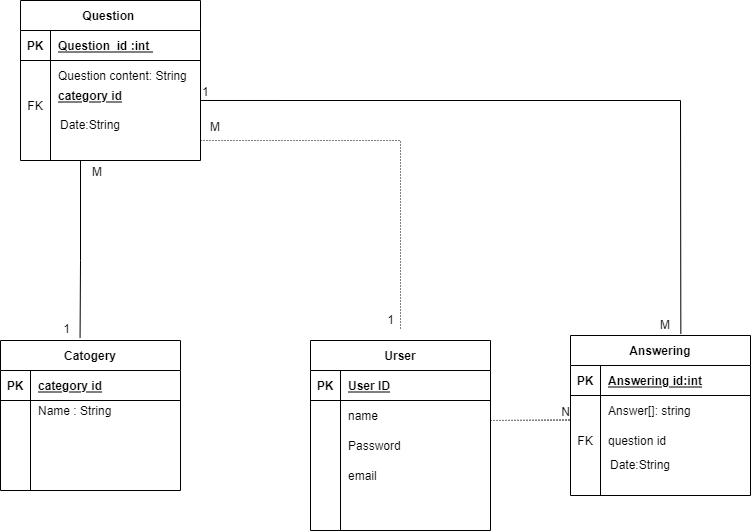

The diagram above was exported from draw.io. Its source (the exported page's mxGraphModel, read from the mxfile embedded in the PNG):
<mxGraphModel dx="1038" dy="547" grid="1" gridSize="10" guides="1" tooltips="1" connect="1" arrows="1" fold="1" page="1" pageScale="1" pageWidth="850" pageHeight="1100" math="0" shadow="0">
  <root>
    <mxCell id="0" />
    <mxCell id="1" parent="0" />
    <mxCell id="agYB1ULQ9b4Z-XDQlxQT-1" value="Question " style="shape=table;startSize=30;container=1;collapsible=1;childLayout=tableLayout;fixedRows=1;rowLines=0;fontStyle=1;align=center;resizeLast=1;" parent="1" vertex="1">
      <mxGeometry x="100" y="60" width="180" height="160" as="geometry" />
    </mxCell>
    <mxCell id="agYB1ULQ9b4Z-XDQlxQT-2" value="" style="shape=partialRectangle;collapsible=0;dropTarget=0;pointerEvents=0;fillColor=none;top=0;left=0;bottom=1;right=0;points=[[0,0.5],[1,0.5]];portConstraint=eastwest;" parent="agYB1ULQ9b4Z-XDQlxQT-1" vertex="1">
      <mxGeometry y="30" width="180" height="30" as="geometry" />
    </mxCell>
    <mxCell id="agYB1ULQ9b4Z-XDQlxQT-3" value="PK" style="shape=partialRectangle;connectable=0;fillColor=none;top=0;left=0;bottom=0;right=0;fontStyle=1;overflow=hidden;" parent="agYB1ULQ9b4Z-XDQlxQT-2" vertex="1">
      <mxGeometry width="30" height="30" as="geometry">
        <mxRectangle width="30" height="30" as="alternateBounds" />
      </mxGeometry>
    </mxCell>
    <mxCell id="agYB1ULQ9b4Z-XDQlxQT-4" value="Question  id :int " style="shape=partialRectangle;connectable=0;fillColor=none;top=0;left=0;bottom=0;right=0;align=left;spacingLeft=6;fontStyle=5;overflow=hidden;" parent="agYB1ULQ9b4Z-XDQlxQT-2" vertex="1">
      <mxGeometry x="30" width="150" height="30" as="geometry">
        <mxRectangle width="150" height="30" as="alternateBounds" />
      </mxGeometry>
    </mxCell>
    <mxCell id="agYB1ULQ9b4Z-XDQlxQT-5" value="" style="shape=partialRectangle;collapsible=0;dropTarget=0;pointerEvents=0;fillColor=none;top=0;left=0;bottom=0;right=0;points=[[0,0.5],[1,0.5]];portConstraint=eastwest;" parent="agYB1ULQ9b4Z-XDQlxQT-1" vertex="1">
      <mxGeometry y="60" width="180" height="30" as="geometry" />
    </mxCell>
    <mxCell id="agYB1ULQ9b4Z-XDQlxQT-6" value="" style="shape=partialRectangle;connectable=0;fillColor=none;top=0;left=0;bottom=0;right=0;editable=1;overflow=hidden;" parent="agYB1ULQ9b4Z-XDQlxQT-5" vertex="1">
      <mxGeometry width="30" height="30" as="geometry">
        <mxRectangle width="30" height="30" as="alternateBounds" />
      </mxGeometry>
    </mxCell>
    <mxCell id="agYB1ULQ9b4Z-XDQlxQT-7" value="Question content: String " style="shape=partialRectangle;connectable=0;fillColor=none;top=0;left=0;bottom=0;right=0;align=left;spacingLeft=6;overflow=hidden;" parent="agYB1ULQ9b4Z-XDQlxQT-5" vertex="1">
      <mxGeometry x="30" width="150" height="30" as="geometry">
        <mxRectangle width="150" height="30" as="alternateBounds" />
      </mxGeometry>
    </mxCell>
    <mxCell id="agYB1ULQ9b4Z-XDQlxQT-8" value="" style="shape=partialRectangle;collapsible=0;dropTarget=0;pointerEvents=0;fillColor=none;top=0;left=0;bottom=0;right=0;points=[[0,0.5],[1,0.5]];portConstraint=eastwest;" parent="agYB1ULQ9b4Z-XDQlxQT-1" vertex="1">
      <mxGeometry y="90" width="180" height="30" as="geometry" />
    </mxCell>
    <mxCell id="agYB1ULQ9b4Z-XDQlxQT-9" value="FK" style="shape=partialRectangle;connectable=0;fillColor=none;top=0;left=0;bottom=0;right=0;editable=1;overflow=hidden;" parent="agYB1ULQ9b4Z-XDQlxQT-8" vertex="1">
      <mxGeometry width="30" height="30" as="geometry">
        <mxRectangle width="30" height="30" as="alternateBounds" />
      </mxGeometry>
    </mxCell>
    <mxCell id="agYB1ULQ9b4Z-XDQlxQT-10" value="" style="shape=partialRectangle;connectable=0;fillColor=none;top=0;left=0;bottom=0;right=0;align=left;spacingLeft=6;overflow=hidden;" parent="agYB1ULQ9b4Z-XDQlxQT-8" vertex="1">
      <mxGeometry x="30" width="150" height="30" as="geometry">
        <mxRectangle width="150" height="30" as="alternateBounds" />
      </mxGeometry>
    </mxCell>
    <mxCell id="agYB1ULQ9b4Z-XDQlxQT-11" value="" style="shape=partialRectangle;collapsible=0;dropTarget=0;pointerEvents=0;fillColor=none;top=0;left=0;bottom=0;right=0;points=[[0,0.5],[1,0.5]];portConstraint=eastwest;" parent="agYB1ULQ9b4Z-XDQlxQT-1" vertex="1">
      <mxGeometry y="120" width="180" height="30" as="geometry" />
    </mxCell>
    <mxCell id="agYB1ULQ9b4Z-XDQlxQT-12" value="" style="shape=partialRectangle;connectable=0;fillColor=none;top=0;left=0;bottom=0;right=0;editable=1;overflow=hidden;" parent="agYB1ULQ9b4Z-XDQlxQT-11" vertex="1">
      <mxGeometry width="30" height="30" as="geometry">
        <mxRectangle width="30" height="30" as="alternateBounds" />
      </mxGeometry>
    </mxCell>
    <mxCell id="agYB1ULQ9b4Z-XDQlxQT-13" value="" style="shape=partialRectangle;connectable=0;fillColor=none;top=0;left=0;bottom=0;right=0;align=left;spacingLeft=6;overflow=hidden;" parent="agYB1ULQ9b4Z-XDQlxQT-11" vertex="1">
      <mxGeometry x="30" width="150" height="30" as="geometry">
        <mxRectangle width="150" height="30" as="alternateBounds" />
      </mxGeometry>
    </mxCell>
    <mxCell id="agYB1ULQ9b4Z-XDQlxQT-14" value="Answering" style="shape=table;startSize=30;container=1;collapsible=1;childLayout=tableLayout;fixedRows=1;rowLines=0;fontStyle=1;align=center;resizeLast=1;" parent="1" vertex="1">
      <mxGeometry x="650" y="395" width="180" height="160" as="geometry" />
    </mxCell>
    <mxCell id="agYB1ULQ9b4Z-XDQlxQT-15" value="" style="shape=partialRectangle;collapsible=0;dropTarget=0;pointerEvents=0;fillColor=none;top=0;left=0;bottom=1;right=0;points=[[0,0.5],[1,0.5]];portConstraint=eastwest;" parent="agYB1ULQ9b4Z-XDQlxQT-14" vertex="1">
      <mxGeometry y="30" width="180" height="30" as="geometry" />
    </mxCell>
    <mxCell id="agYB1ULQ9b4Z-XDQlxQT-16" value="PK" style="shape=partialRectangle;connectable=0;fillColor=none;top=0;left=0;bottom=0;right=0;fontStyle=1;overflow=hidden;" parent="agYB1ULQ9b4Z-XDQlxQT-15" vertex="1">
      <mxGeometry width="30" height="30" as="geometry">
        <mxRectangle width="30" height="30" as="alternateBounds" />
      </mxGeometry>
    </mxCell>
    <mxCell id="agYB1ULQ9b4Z-XDQlxQT-17" value="Answering id:int" style="shape=partialRectangle;connectable=0;fillColor=none;top=0;left=0;bottom=0;right=0;align=left;spacingLeft=6;fontStyle=5;overflow=hidden;" parent="agYB1ULQ9b4Z-XDQlxQT-15" vertex="1">
      <mxGeometry x="30" width="150" height="30" as="geometry">
        <mxRectangle width="150" height="30" as="alternateBounds" />
      </mxGeometry>
    </mxCell>
    <mxCell id="agYB1ULQ9b4Z-XDQlxQT-18" value="" style="shape=partialRectangle;collapsible=0;dropTarget=0;pointerEvents=0;fillColor=none;top=0;left=0;bottom=0;right=0;points=[[0,0.5],[1,0.5]];portConstraint=eastwest;" parent="agYB1ULQ9b4Z-XDQlxQT-14" vertex="1">
      <mxGeometry y="60" width="180" height="30" as="geometry" />
    </mxCell>
    <mxCell id="agYB1ULQ9b4Z-XDQlxQT-19" value="" style="shape=partialRectangle;connectable=0;fillColor=none;top=0;left=0;bottom=0;right=0;editable=1;overflow=hidden;" parent="agYB1ULQ9b4Z-XDQlxQT-18" vertex="1">
      <mxGeometry width="30" height="30" as="geometry">
        <mxRectangle width="30" height="30" as="alternateBounds" />
      </mxGeometry>
    </mxCell>
    <mxCell id="agYB1ULQ9b4Z-XDQlxQT-20" value="Answer[]: string " style="shape=partialRectangle;connectable=0;fillColor=none;top=0;left=0;bottom=0;right=0;align=left;spacingLeft=6;overflow=hidden;" parent="agYB1ULQ9b4Z-XDQlxQT-18" vertex="1">
      <mxGeometry x="30" width="150" height="30" as="geometry">
        <mxRectangle width="150" height="30" as="alternateBounds" />
      </mxGeometry>
    </mxCell>
    <mxCell id="agYB1ULQ9b4Z-XDQlxQT-21" value="" style="shape=partialRectangle;collapsible=0;dropTarget=0;pointerEvents=0;fillColor=none;top=0;left=0;bottom=0;right=0;points=[[0,0.5],[1,0.5]];portConstraint=eastwest;" parent="agYB1ULQ9b4Z-XDQlxQT-14" vertex="1">
      <mxGeometry y="90" width="180" height="30" as="geometry" />
    </mxCell>
    <mxCell id="agYB1ULQ9b4Z-XDQlxQT-22" value="FK" style="shape=partialRectangle;connectable=0;fillColor=none;top=0;left=0;bottom=0;right=0;editable=1;overflow=hidden;" parent="agYB1ULQ9b4Z-XDQlxQT-21" vertex="1">
      <mxGeometry width="30" height="30" as="geometry">
        <mxRectangle width="30" height="30" as="alternateBounds" />
      </mxGeometry>
    </mxCell>
    <mxCell id="agYB1ULQ9b4Z-XDQlxQT-23" value="question id " style="shape=partialRectangle;connectable=0;fillColor=none;top=0;left=0;bottom=0;right=0;align=left;spacingLeft=6;overflow=hidden;" parent="agYB1ULQ9b4Z-XDQlxQT-21" vertex="1">
      <mxGeometry x="30" width="150" height="30" as="geometry">
        <mxRectangle width="150" height="30" as="alternateBounds" />
      </mxGeometry>
    </mxCell>
    <mxCell id="agYB1ULQ9b4Z-XDQlxQT-24" value="" style="shape=partialRectangle;collapsible=0;dropTarget=0;pointerEvents=0;fillColor=none;top=0;left=0;bottom=0;right=0;points=[[0,0.5],[1,0.5]];portConstraint=eastwest;" parent="agYB1ULQ9b4Z-XDQlxQT-14" vertex="1">
      <mxGeometry y="120" width="180" height="30" as="geometry" />
    </mxCell>
    <mxCell id="agYB1ULQ9b4Z-XDQlxQT-25" value="" style="shape=partialRectangle;connectable=0;fillColor=none;top=0;left=0;bottom=0;right=0;editable=1;overflow=hidden;" parent="agYB1ULQ9b4Z-XDQlxQT-24" vertex="1">
      <mxGeometry width="30" height="30" as="geometry">
        <mxRectangle width="30" height="30" as="alternateBounds" />
      </mxGeometry>
    </mxCell>
    <mxCell id="agYB1ULQ9b4Z-XDQlxQT-26" value="" style="shape=partialRectangle;connectable=0;fillColor=none;top=0;left=0;bottom=0;right=0;align=left;spacingLeft=6;overflow=hidden;" parent="agYB1ULQ9b4Z-XDQlxQT-24" vertex="1">
      <mxGeometry x="30" width="150" height="30" as="geometry">
        <mxRectangle width="150" height="30" as="alternateBounds" />
      </mxGeometry>
    </mxCell>
    <mxCell id="agYB1ULQ9b4Z-XDQlxQT-27" value="&#10;&#10;Catogery&#10;&#10;" style="shape=table;startSize=30;container=1;collapsible=1;childLayout=tableLayout;fixedRows=1;rowLines=0;fontStyle=1;align=center;resizeLast=1;" parent="1" vertex="1">
      <mxGeometry x="80" y="400" width="180" height="150" as="geometry" />
    </mxCell>
    <mxCell id="agYB1ULQ9b4Z-XDQlxQT-28" value="" style="shape=partialRectangle;collapsible=0;dropTarget=0;pointerEvents=0;fillColor=none;top=0;left=0;bottom=1;right=0;points=[[0,0.5],[1,0.5]];portConstraint=eastwest;" parent="agYB1ULQ9b4Z-XDQlxQT-27" vertex="1">
      <mxGeometry y="30" width="180" height="30" as="geometry" />
    </mxCell>
    <mxCell id="agYB1ULQ9b4Z-XDQlxQT-29" value="PK" style="shape=partialRectangle;connectable=0;fillColor=none;top=0;left=0;bottom=0;right=0;fontStyle=1;overflow=hidden;" parent="agYB1ULQ9b4Z-XDQlxQT-28" vertex="1">
      <mxGeometry width="30" height="30" as="geometry">
        <mxRectangle width="30" height="30" as="alternateBounds" />
      </mxGeometry>
    </mxCell>
    <mxCell id="agYB1ULQ9b4Z-XDQlxQT-30" value="category id" style="shape=partialRectangle;connectable=0;fillColor=none;top=0;left=0;bottom=0;right=0;align=left;spacingLeft=6;fontStyle=5;overflow=hidden;" parent="agYB1ULQ9b4Z-XDQlxQT-28" vertex="1">
      <mxGeometry x="30" width="150" height="30" as="geometry">
        <mxRectangle width="150" height="30" as="alternateBounds" />
      </mxGeometry>
    </mxCell>
    <mxCell id="agYB1ULQ9b4Z-XDQlxQT-31" value="" style="shape=partialRectangle;collapsible=0;dropTarget=0;pointerEvents=0;fillColor=none;top=0;left=0;bottom=0;right=0;points=[[0,0.5],[1,0.5]];portConstraint=eastwest;" parent="agYB1ULQ9b4Z-XDQlxQT-27" vertex="1">
      <mxGeometry y="60" width="180" height="20" as="geometry" />
    </mxCell>
    <mxCell id="agYB1ULQ9b4Z-XDQlxQT-32" value="" style="shape=partialRectangle;connectable=0;fillColor=none;top=0;left=0;bottom=0;right=0;editable=1;overflow=hidden;" parent="agYB1ULQ9b4Z-XDQlxQT-31" vertex="1">
      <mxGeometry width="30" height="20" as="geometry">
        <mxRectangle width="30" height="20" as="alternateBounds" />
      </mxGeometry>
    </mxCell>
    <mxCell id="agYB1ULQ9b4Z-XDQlxQT-33" value="Name : String " style="shape=partialRectangle;connectable=0;fillColor=none;top=0;left=0;bottom=0;right=0;align=left;spacingLeft=6;overflow=hidden;" parent="agYB1ULQ9b4Z-XDQlxQT-31" vertex="1">
      <mxGeometry x="30" width="150" height="20" as="geometry">
        <mxRectangle width="150" height="20" as="alternateBounds" />
      </mxGeometry>
    </mxCell>
    <mxCell id="agYB1ULQ9b4Z-XDQlxQT-34" value="" style="shape=partialRectangle;collapsible=0;dropTarget=0;pointerEvents=0;fillColor=none;top=0;left=0;bottom=0;right=0;points=[[0,0.5],[1,0.5]];portConstraint=eastwest;" parent="agYB1ULQ9b4Z-XDQlxQT-27" vertex="1">
      <mxGeometry y="80" width="180" height="30" as="geometry" />
    </mxCell>
    <mxCell id="agYB1ULQ9b4Z-XDQlxQT-35" value="" style="shape=partialRectangle;connectable=0;fillColor=none;top=0;left=0;bottom=0;right=0;editable=1;overflow=hidden;" parent="agYB1ULQ9b4Z-XDQlxQT-34" vertex="1">
      <mxGeometry width="30" height="30" as="geometry">
        <mxRectangle width="30" height="30" as="alternateBounds" />
      </mxGeometry>
    </mxCell>
    <mxCell id="agYB1ULQ9b4Z-XDQlxQT-36" value="" style="shape=partialRectangle;connectable=0;fillColor=none;top=0;left=0;bottom=0;right=0;align=left;spacingLeft=6;overflow=hidden;" parent="agYB1ULQ9b4Z-XDQlxQT-34" vertex="1">
      <mxGeometry x="30" width="150" height="30" as="geometry">
        <mxRectangle width="150" height="30" as="alternateBounds" />
      </mxGeometry>
    </mxCell>
    <mxCell id="agYB1ULQ9b4Z-XDQlxQT-37" value="" style="shape=partialRectangle;collapsible=0;dropTarget=0;pointerEvents=0;fillColor=none;top=0;left=0;bottom=0;right=0;points=[[0,0.5],[1,0.5]];portConstraint=eastwest;" parent="agYB1ULQ9b4Z-XDQlxQT-27" vertex="1">
      <mxGeometry y="110" width="180" height="30" as="geometry" />
    </mxCell>
    <mxCell id="agYB1ULQ9b4Z-XDQlxQT-38" value="" style="shape=partialRectangle;connectable=0;fillColor=none;top=0;left=0;bottom=0;right=0;editable=1;overflow=hidden;" parent="agYB1ULQ9b4Z-XDQlxQT-37" vertex="1">
      <mxGeometry width="30" height="30" as="geometry">
        <mxRectangle width="30" height="30" as="alternateBounds" />
      </mxGeometry>
    </mxCell>
    <mxCell id="agYB1ULQ9b4Z-XDQlxQT-39" value="" style="shape=partialRectangle;connectable=0;fillColor=none;top=0;left=0;bottom=0;right=0;align=left;spacingLeft=6;overflow=hidden;" parent="agYB1ULQ9b4Z-XDQlxQT-37" vertex="1">
      <mxGeometry x="30" width="150" height="30" as="geometry">
        <mxRectangle width="150" height="30" as="alternateBounds" />
      </mxGeometry>
    </mxCell>
    <mxCell id="agYB1ULQ9b4Z-XDQlxQT-66" value="" style="endArrow=none;html=1;rounded=0;entryX=0.442;entryY=-0.017;entryDx=0;entryDy=0;entryPerimeter=0;" parent="1" target="agYB1ULQ9b4Z-XDQlxQT-27" edge="1">
      <mxGeometry relative="1" as="geometry">
        <mxPoint x="160" y="220" as="sourcePoint" />
        <mxPoint x="160" y="390" as="targetPoint" />
        <Array as="points">
          <mxPoint x="160" y="320" />
        </Array>
      </mxGeometry>
    </mxCell>
    <mxCell id="agYB1ULQ9b4Z-XDQlxQT-67" value="M" style="resizable=0;html=1;align=left;verticalAlign=bottom;" parent="agYB1ULQ9b4Z-XDQlxQT-66" connectable="0" vertex="1">
      <mxGeometry x="-1" relative="1" as="geometry">
        <mxPoint x="10" y="20" as="offset" />
      </mxGeometry>
    </mxCell>
    <mxCell id="agYB1ULQ9b4Z-XDQlxQT-68" value="1" style="resizable=0;html=1;align=right;verticalAlign=bottom;" parent="agYB1ULQ9b4Z-XDQlxQT-66" connectable="0" vertex="1">
      <mxGeometry x="1" relative="1" as="geometry">
        <mxPoint x="-10" as="offset" />
      </mxGeometry>
    </mxCell>
    <mxCell id="agYB1ULQ9b4Z-XDQlxQT-69" value="" style="endArrow=none;html=1;rounded=0;entryX=0.613;entryY=-0.01;entryDx=0;entryDy=0;entryPerimeter=0;exitX=1;exitY=0.333;exitDx=0;exitDy=0;exitPerimeter=0;" parent="1" source="agYB1ULQ9b4Z-XDQlxQT-8" target="agYB1ULQ9b4Z-XDQlxQT-14" edge="1">
      <mxGeometry relative="1" as="geometry">
        <mxPoint x="280" y="170" as="sourcePoint" />
        <mxPoint x="440" y="170" as="targetPoint" />
        <Array as="points">
          <mxPoint x="760" y="160" />
        </Array>
      </mxGeometry>
    </mxCell>
    <mxCell id="agYB1ULQ9b4Z-XDQlxQT-70" value="1" style="resizable=0;html=1;align=left;verticalAlign=bottom;" parent="agYB1ULQ9b4Z-XDQlxQT-69" connectable="0" vertex="1">
      <mxGeometry x="-1" relative="1" as="geometry" />
    </mxCell>
    <mxCell id="agYB1ULQ9b4Z-XDQlxQT-71" value="M" style="resizable=0;html=1;align=right;verticalAlign=bottom;" parent="agYB1ULQ9b4Z-XDQlxQT-69" connectable="0" vertex="1">
      <mxGeometry x="1" relative="1" as="geometry">
        <mxPoint x="-10" as="offset" />
      </mxGeometry>
    </mxCell>
    <mxCell id="agYB1ULQ9b4Z-XDQlxQT-73" value="Urser" style="shape=table;startSize=30;container=1;collapsible=1;childLayout=tableLayout;fixedRows=1;rowLines=0;fontStyle=1;align=center;resizeLast=1;" parent="1" vertex="1">
      <mxGeometry x="390" y="400" width="180" height="190" as="geometry" />
    </mxCell>
    <mxCell id="agYB1ULQ9b4Z-XDQlxQT-74" value="" style="shape=partialRectangle;collapsible=0;dropTarget=0;pointerEvents=0;fillColor=none;top=0;left=0;bottom=1;right=0;points=[[0,0.5],[1,0.5]];portConstraint=eastwest;" parent="agYB1ULQ9b4Z-XDQlxQT-73" vertex="1">
      <mxGeometry y="30" width="180" height="30" as="geometry" />
    </mxCell>
    <mxCell id="agYB1ULQ9b4Z-XDQlxQT-75" value="PK" style="shape=partialRectangle;connectable=0;fillColor=none;top=0;left=0;bottom=0;right=0;fontStyle=1;overflow=hidden;" parent="agYB1ULQ9b4Z-XDQlxQT-74" vertex="1">
      <mxGeometry width="30" height="30" as="geometry">
        <mxRectangle width="30" height="30" as="alternateBounds" />
      </mxGeometry>
    </mxCell>
    <mxCell id="agYB1ULQ9b4Z-XDQlxQT-76" value="User ID" style="shape=partialRectangle;connectable=0;fillColor=none;top=0;left=0;bottom=0;right=0;align=left;spacingLeft=6;fontStyle=5;overflow=hidden;" parent="agYB1ULQ9b4Z-XDQlxQT-74" vertex="1">
      <mxGeometry x="30" width="150" height="30" as="geometry">
        <mxRectangle width="150" height="30" as="alternateBounds" />
      </mxGeometry>
    </mxCell>
    <mxCell id="agYB1ULQ9b4Z-XDQlxQT-77" value="" style="shape=partialRectangle;collapsible=0;dropTarget=0;pointerEvents=0;fillColor=none;top=0;left=0;bottom=0;right=0;points=[[0,0.5],[1,0.5]];portConstraint=eastwest;" parent="agYB1ULQ9b4Z-XDQlxQT-73" vertex="1">
      <mxGeometry y="60" width="180" height="30" as="geometry" />
    </mxCell>
    <mxCell id="agYB1ULQ9b4Z-XDQlxQT-78" value="" style="shape=partialRectangle;connectable=0;fillColor=none;top=0;left=0;bottom=0;right=0;editable=1;overflow=hidden;" parent="agYB1ULQ9b4Z-XDQlxQT-77" vertex="1">
      <mxGeometry width="30" height="30" as="geometry">
        <mxRectangle width="30" height="30" as="alternateBounds" />
      </mxGeometry>
    </mxCell>
    <mxCell id="agYB1ULQ9b4Z-XDQlxQT-79" value="name " style="shape=partialRectangle;connectable=0;fillColor=none;top=0;left=0;bottom=0;right=0;align=left;spacingLeft=6;overflow=hidden;" parent="agYB1ULQ9b4Z-XDQlxQT-77" vertex="1">
      <mxGeometry x="30" width="150" height="30" as="geometry">
        <mxRectangle width="150" height="30" as="alternateBounds" />
      </mxGeometry>
    </mxCell>
    <mxCell id="agYB1ULQ9b4Z-XDQlxQT-80" value="" style="shape=partialRectangle;collapsible=0;dropTarget=0;pointerEvents=0;fillColor=none;top=0;left=0;bottom=0;right=0;points=[[0,0.5],[1,0.5]];portConstraint=eastwest;" parent="agYB1ULQ9b4Z-XDQlxQT-73" vertex="1">
      <mxGeometry y="90" width="180" height="30" as="geometry" />
    </mxCell>
    <mxCell id="agYB1ULQ9b4Z-XDQlxQT-81" value="" style="shape=partialRectangle;connectable=0;fillColor=none;top=0;left=0;bottom=0;right=0;editable=1;overflow=hidden;" parent="agYB1ULQ9b4Z-XDQlxQT-80" vertex="1">
      <mxGeometry width="30" height="30" as="geometry">
        <mxRectangle width="30" height="30" as="alternateBounds" />
      </mxGeometry>
    </mxCell>
    <mxCell id="agYB1ULQ9b4Z-XDQlxQT-82" value="Password " style="shape=partialRectangle;connectable=0;fillColor=none;top=0;left=0;bottom=0;right=0;align=left;spacingLeft=6;overflow=hidden;" parent="agYB1ULQ9b4Z-XDQlxQT-80" vertex="1">
      <mxGeometry x="30" width="150" height="30" as="geometry">
        <mxRectangle width="150" height="30" as="alternateBounds" />
      </mxGeometry>
    </mxCell>
    <mxCell id="agYB1ULQ9b4Z-XDQlxQT-83" value="" style="shape=partialRectangle;collapsible=0;dropTarget=0;pointerEvents=0;fillColor=none;top=0;left=0;bottom=0;right=0;points=[[0,0.5],[1,0.5]];portConstraint=eastwest;" parent="agYB1ULQ9b4Z-XDQlxQT-73" vertex="1">
      <mxGeometry y="120" width="180" height="30" as="geometry" />
    </mxCell>
    <mxCell id="agYB1ULQ9b4Z-XDQlxQT-84" value="" style="shape=partialRectangle;connectable=0;fillColor=none;top=0;left=0;bottom=0;right=0;editable=1;overflow=hidden;" parent="agYB1ULQ9b4Z-XDQlxQT-83" vertex="1">
      <mxGeometry width="30" height="30" as="geometry">
        <mxRectangle width="30" height="30" as="alternateBounds" />
      </mxGeometry>
    </mxCell>
    <mxCell id="agYB1ULQ9b4Z-XDQlxQT-85" value="email" style="shape=partialRectangle;connectable=0;fillColor=none;top=0;left=0;bottom=0;right=0;align=left;spacingLeft=6;overflow=hidden;" parent="agYB1ULQ9b4Z-XDQlxQT-83" vertex="1">
      <mxGeometry x="30" width="150" height="30" as="geometry">
        <mxRectangle width="150" height="30" as="alternateBounds" />
      </mxGeometry>
    </mxCell>
    <mxCell id="agYB1ULQ9b4Z-XDQlxQT-89" value="" style="endArrow=none;html=1;rounded=0;dashed=1;dashPattern=1 2;" parent="1" edge="1">
      <mxGeometry relative="1" as="geometry">
        <mxPoint x="570" y="480" as="sourcePoint" />
        <mxPoint x="650" y="479.5" as="targetPoint" />
      </mxGeometry>
    </mxCell>
    <mxCell id="agYB1ULQ9b4Z-XDQlxQT-90" value="N" style="resizable=0;html=1;align=right;verticalAlign=bottom;" parent="agYB1ULQ9b4Z-XDQlxQT-89" connectable="0" vertex="1">
      <mxGeometry x="1" relative="1" as="geometry" />
    </mxCell>
    <mxCell id="agYB1ULQ9b4Z-XDQlxQT-92" value="" style="endArrow=none;html=1;rounded=0;dashed=1;dashPattern=1 2;" parent="1" edge="1">
      <mxGeometry relative="1" as="geometry">
        <mxPoint x="280" y="200" as="sourcePoint" />
        <mxPoint x="480" y="390" as="targetPoint" />
        <Array as="points">
          <mxPoint x="480" y="200" />
        </Array>
      </mxGeometry>
    </mxCell>
    <mxCell id="agYB1ULQ9b4Z-XDQlxQT-93" value="M" style="resizable=0;html=1;align=right;verticalAlign=bottom;" parent="agYB1ULQ9b4Z-XDQlxQT-92" connectable="0" vertex="1">
      <mxGeometry x="1" relative="1" as="geometry">
        <mxPoint x="-180" y="-195" as="offset" />
      </mxGeometry>
    </mxCell>
    <mxCell id="agYB1ULQ9b4Z-XDQlxQT-95" value="1" style="text;html=1;align=center;verticalAlign=middle;resizable=0;points=[];autosize=1;strokeColor=none;fillColor=none;" parent="1" vertex="1">
      <mxGeometry x="460" y="370" width="20" height="20" as="geometry" />
    </mxCell>
    <mxCell id="agYB1ULQ9b4Z-XDQlxQT-96" value="category id" style="shape=partialRectangle;connectable=0;fillColor=none;top=0;left=0;bottom=0;right=0;align=left;spacingLeft=6;fontStyle=5;overflow=hidden;" parent="1" vertex="1">
      <mxGeometry x="130" y="140" width="150" height="30" as="geometry">
        <mxRectangle width="150" height="30" as="alternateBounds" />
      </mxGeometry>
    </mxCell>
    <mxCell id="cWigXQWenrJN-wLfYSFO-1" value="Date:String" style="text;html=1;strokeColor=none;fillColor=none;align=center;verticalAlign=middle;whiteSpace=wrap;rounded=0;" vertex="1" parent="1">
      <mxGeometry x="140" y="170" width="60" height="30" as="geometry" />
    </mxCell>
    <mxCell id="cWigXQWenrJN-wLfYSFO-2" value="Date:String" style="text;html=1;strokeColor=none;fillColor=none;align=center;verticalAlign=middle;whiteSpace=wrap;rounded=0;" vertex="1" parent="1">
      <mxGeometry x="690" y="510" width="60" height="30" as="geometry" />
    </mxCell>
  </root>
</mxGraphModel>